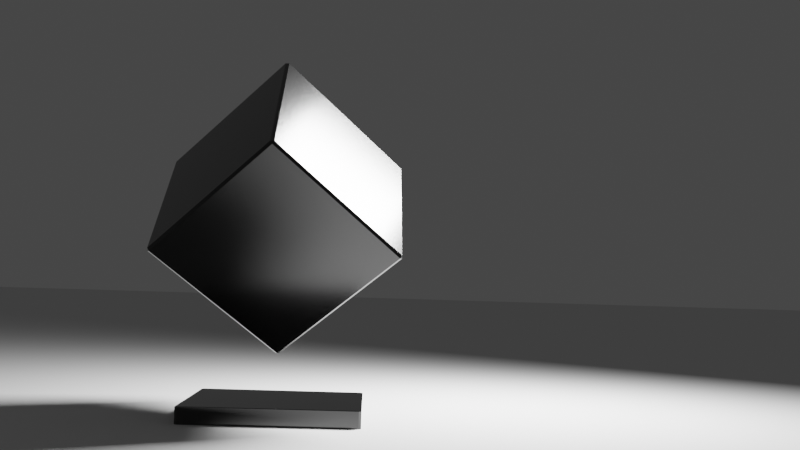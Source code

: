 # Source: stylistic_EEVEE_cube.blend  (saved by Blender 2.90.8; exported with 4.5.12 LTS)
import bpy
from mathutils import Matrix  # noqa: F401  (used for matrix-valued properties, if any)

bpy.ops.wm.read_factory_settings(use_empty=True)
scene = bpy.context.scene
scene.name = 'Scene'

# ---- collections
col_collection = bpy.data.collections.new('Collection'); scene.collection.children.link(col_collection)

# ---- materials (node trees are filled in below, after node groups)
mat_cube_1_001 = bpy.data.materials.new(' Cube 1.001')
mat_cube_1_001.alpha_threshold = 0.0
mat_cube_1_001.use_transparent_shadow = False
mat_cube_1_001.line_color = (0.0, 0.0, 0.0, 1.0)
mat_base_1_001 = bpy.data.materials.new('Base 1.001')
mat_base_1_001.alpha_threshold = 0.0
mat_base_1_001.use_transparent_shadow = False
mat_base_1_001.line_color = (0.0, 0.0, 0.0, 1.0)

# ---- material node trees
mat_cube_1_001.use_nodes = True; mat_cube_1_001.node_tree.nodes.clear()
_N = mat_cube_1_001.node_tree.nodes; _L = mat_cube_1_001.node_tree.links
n0 = _N.new('ShaderNodeOutputMaterial'); n0.name = 'Material Output'; n0.location = (300, 300)
n1 = _N.new('ShaderNodeBsdfPrincipled'); n1.name = 'Principled BSDF'; n1.location = (10, 300)
n1.distribution = 'GGX'
n1.subsurface_method = 'BURLEY'
n1.inputs[0].default_value = (0.0, 0.0, 0.0, 1.0)
n1.inputs[2].default_value = 0.227
n1.inputs[3].default_value = 1.45
n1.inputs[13].default_value = 1.0
n1.inputs[27].default_value = (0.0, 0.0, 0.0, 1.0)
n1.inputs[28].default_value = 1.0
_L.new(n1.outputs[0], n0.inputs[0])
n0.is_active_output = True
mat_base_1_001.use_nodes = True; mat_base_1_001.node_tree.nodes.clear()
_N = mat_base_1_001.node_tree.nodes; _L = mat_base_1_001.node_tree.links
n0 = _N.new('ShaderNodeOutputMaterial'); n0.name = 'Material Output'; n0.location = (300, 300)
n1 = _N.new('ShaderNodeBsdfPrincipled'); n1.name = 'Principled BSDF'; n1.location = (10, 300)
n1.distribution = 'GGX'
n1.subsurface_method = 'BURLEY'
n1.inputs[0].default_value = (0.0, 0.0, 0.0, 1.0)
n1.inputs[2].default_value = 0.0
n1.inputs[3].default_value = 1.45
n1.inputs[13].default_value = 1.0
n1.inputs[27].default_value = (0.0, 0.0, 0.0, 1.0)
n1.inputs[28].default_value = 1.0
_L.new(n1.outputs[0], n0.inputs[0])
n0.is_active_output = True

# ---- world
world_world = bpy.data.worlds.new('World'); scene.world = world_world
world_world.use_nodes = True; world_world.node_tree.nodes.clear()
_N = world_world.node_tree.nodes; _L = world_world.node_tree.links
n0 = _N.new('ShaderNodeOutputWorld'); n0.name = 'World Output'; n0.location = (300, 300)
n1 = _N.new('ShaderNodeBackground'); n1.name = 'Background'; n1.location = (10, 300)
n1.inputs[0].default_value = (0.05088, 0.05088, 0.05088, 1.0)
_L.new(n1.outputs[0], n0.inputs[0])
n0.is_active_output = True
world_world.color = (0.05088, 0.05088, 0.05088)
world_world.use_sun_shadow = False
world_world.sun_shadow_jitter_overblur = 0.0

# ---- cameras
cam_camera = bpy.data.cameras.new('Camera')
cam_camera.clip_end = 100.0
cam_camera.ortho_scale = 7.314

# ---- lights
light_light = bpy.data.lights.new('Light', 'AREA')
light_light.transmission_factor = 0.0
light_light.energy = 1571.0
light_light.shadow_soft_size = 0.1
light_light.shadow_maximum_resolution = 0.006
light_light.use_absolute_resolution = True
light_light.shape = 'RECTANGLE'
light_light.size = 0.1
light_light.size_y = 0.1

# ---- meshes
me_cube = bpy.data.meshes.new('Cube')
me_cube.from_pydata([(1.37, 0.819, 0.5738), (1.392, 0.7809, 0.574), (1.392, 0.8061, 0.538), (-0.02196, 1.592, -0.5842), (-1.192e-07, 1.605, -0.5484), (0.02196, 1.592, -0.5842), (1.392, -0.7809, -0.574), (1.392, -0.8061, -0.538), (1.37, -0.819, -0.5738), (0.02196, 0.005356, -1.696), (0.0, -0.03268, -1.696), (-0.02196, 0.005356, -1.696), (0.0, 0.03268, 1.696), (-0.02196, -0.005356, 1.696), (0.02196, -0.005356, 1.696), (-1.392, 0.7809, 0.574), (-1.37, 0.819, 0.5738), (-1.392, 0.8061, 0.538), (-0.02196, -1.592, 0.5842), (1.192e-07, -1.605, 0.5484), (0.02196, -1.592, 0.5842), (-1.392, -0.7809, -0.574), (-1.37, -0.819, -0.5738), (-1.392, -0.8061, -0.538)], [], [(17, 3, 11, 21), (23, 18, 13, 15), (10, 8, 19, 22), (1, 14, 20, 7), (5, 2, 6, 9), (0, 1, 2), (3, 4, 5), (6, 7, 8), (9, 10, 11), (12, 13, 14), (15, 16, 17), (18, 19, 20), (21, 22, 23), (17, 21, 23, 15), (3, 17, 16, 4), (2, 5, 4, 0), (22, 19, 18, 23), (8, 10, 9, 6), (12, 16, 15, 13), (7, 20, 19, 8), (1, 7, 6, 2), (21, 11, 10, 22), (20, 14, 13, 18), (14, 1, 0, 12), (11, 3, 5, 9), (16, 12, 0, 4)])
_uv = me_cube.uv_layers.new(name='UVMap')
_uv.uv.foreach_set('vector', [0.1289, 0.5039, 0.3711, 0.5039, 0.3711, 0.7461, 0.1289, 0.7461, 0.3789, 0.003882, 0.6211, 0.003882, 0.6211, 0.2461, 0.3789, 0.2461, 0.3789, 0.7539, 0.6211, 0.7539, 0.6211, 0.9961, 0.3789, 0.9961, 0.6289, 0.5039, 0.8711, 0.5039, 0.8711, 0.7461, 0.6289, 0.7461, 0.3789, 0.5039, 0.6211, 0.5039, 0.6211, 0.7461, 0.3789, 0.7461, 0.6211, 0.4961, 0.625, 0.4961, 0.6211, 0.5, 0.3711, 0.5039, 0.3711, 0.5, 0.375, 0.5039, 0.6211, 0.7461, 0.625, 0.7461, 0.6211, 0.75, 0.3789, 0.75, 0.375, 0.7539, 0.375, 0.7539, 0.6211, 0.25, 0.6211, 0.25, 0.625, 0.2461, 0.3789, 0.2461, 0.3789, 0.25, 0.375, 0.2461, 0.6211, 0.003882, 0.6211, 0.0, 0.625, 0.003882, 0.1289, 0.7461, 0.1289, 0.75, 0.125, 0.7461, 0.1289, 0.5039, 0.1289, 0.7461, 0.125, 0.7461, 0.125, 0.5039, 0.3711, 0.5039, 0.1289, 0.5039, 0.1289, 0.5, 0.3711, 0.5, 0.6211, 0.5039, 0.3789, 0.5039, 0.3789, 0.4961, 0.6211, 0.4961, 0.3789, 0.0, 0.6211, 0.0, 0.6211, 0.003882, 0.3789, 0.003882, 0.6211, 0.7539, 0.3789, 0.7539, 0.3789, 0.7461, 0.6211, 0.7461, 0.6211, 0.2539, 0.3789, 0.2539, 0.3789, 0.2461, 0.6211, 0.2461, 0.625, 0.7539, 0.625, 0.9961, 0.6211, 0.9961, 0.6211, 0.7539, 0.6289, 0.5039, 0.6289, 0.7461, 0.6211, 0.7461, 0.6211, 0.5039, 0.1289, 0.7461, 0.3711, 0.7461, 0.3711, 0.75, 0.1289, 0.75, 0.625, 0.003882, 0.625, 0.2461, 0.6211, 0.2461, 0.6211, 0.003882, 0.625, 0.2539, 0.625, 0.4961, 0.6211, 0.4961, 0.6211, 0.2539, 0.3711, 0.7461, 0.3711, 0.5039, 0.3789, 0.5039, 0.3789, 0.7461, 0.3789, 0.2539, 0.6211, 0.2539, 0.6211, 0.4961, 0.3789, 0.4961])
me_cube.materials.append(mat_cube_1_001)
me_cube.use_remesh_preserve_volume = False
me_cube.use_remesh_preserve_attributes = False
me_cube.use_mirror_vertex_groups = False
me_cube.update()
me_plane = bpy.data.meshes.new('Plane')
me_plane.from_pydata([(-1.0, -1.0, 0.0), (1.0, -1.0, 0.0), (-1.0, 1.0, 0.0), (1.0, 1.0, 0.0)], [], [(0, 1, 3, 2)])
_uv = me_plane.uv_layers.new(name='UVMap')
_uv.uv.foreach_set('vector', [0.0, 0.0, 1.0, 0.0, 1.0, 1.0, 0.0, 1.0])
me_plane.use_remesh_fix_poles = True
me_plane.use_remesh_preserve_attributes = False
me_plane.use_mirror_vertex_groups = False
me_plane.update()
me_cube_001 = bpy.data.meshes.new('Cube.001')
me_cube_001.from_pydata([(-0.9724, -0.9724, -1.0), (-0.9724, -1.0, -0.9724), (-1.0, -0.9724, -0.9724), (-0.9724, -1.0, 0.9724), (-0.9724, -0.9724, 1.0), (-1.0, -0.9724, 0.9724), (-0.9724, 0.9724, -1.0), (-1.0, 0.9724, -0.9724), (-0.9724, 1.0, -0.9724), (-0.9724, 0.9724, 1.0), (-0.9724, 1.0, 0.9724), (-1.0, 0.9724, 0.9724), (0.9724, -0.9724, -1.0), (1.0, -0.9724, -0.9724), (0.9724, -1.0, -0.9724), (0.9724, -0.9724, 1.0), (0.9724, -1.0, 0.9724), (1.0, -0.9724, 0.9724), (0.9724, 0.9724, -1.0), (0.9724, 1.0, -0.9724), (1.0, 0.9724, -0.9724), (0.9724, 0.9724, 1.0), (1.0, 0.9724, 0.9724), (0.9724, 1.0, 0.9724)], [], [(14, 16, 3, 1), (20, 22, 17, 13), (21, 9, 4, 15), (2, 5, 11, 7), (8, 10, 23, 19), (0, 1, 2), (3, 4, 5), (6, 7, 8), (9, 10, 11), (12, 13, 14), (15, 16, 17), (18, 19, 20), (21, 22, 23), (6, 0, 2, 7), (1, 3, 5, 2), (4, 9, 11, 5), (10, 8, 7, 11), (18, 6, 8, 19), (9, 21, 23, 10), (22, 20, 19, 23), (12, 18, 20, 13), (21, 15, 17, 22), (16, 14, 13, 17), (0, 12, 14, 1), (15, 4, 3, 16), (6, 18, 12, 0)])
_uv = me_cube_001.uv_layers.new(name='UVMap')
_uv.uv.foreach_set('vector', [0.3785, 0.7535, 0.6215, 0.7535, 0.6215, 0.9965, 0.3785, 0.9965, 0.3785, 0.5035, 0.6215, 0.5035, 0.6215, 0.7465, 0.3785, 0.7465, 0.6285, 0.5035, 0.8715, 0.5035, 0.8715, 0.7465, 0.6285, 0.7465, 0.3785, 0.003454, 0.6215, 0.003454, 0.6215, 0.2465, 0.3785, 0.2465, 0.3785, 0.2535, 0.6215, 0.2535, 0.6215, 0.4965, 0.3785, 0.4965, 0.1285, 0.7465, 0.1285, 0.75, 0.125, 0.7465, 0.6215, 0.9965, 0.625, 0.9965, 0.6215, 1.0, 0.1285, 0.5035, 0.125, 0.5035, 0.1285, 0.5, 0.625, 0.2535, 0.625, 0.2535, 0.6215, 0.25, 0.3715, 0.7465, 0.375, 0.7465, 0.3715, 0.75, 0.625, 0.7535, 0.625, 0.7535, 0.6215, 0.75, 0.3715, 0.5035, 0.3715, 0.5, 0.375, 0.5035, 0.625, 0.5035, 0.625, 0.5035, 0.6215, 0.5, 0.1285, 0.5035, 0.1285, 0.7465, 0.125, 0.7465, 0.125, 0.5035, 0.3785, 0.0, 0.6215, 0.0, 0.6215, 0.003454, 0.3785, 0.003454, 0.625, 0.003454, 0.625, 0.2465, 0.6215, 0.2465, 0.6215, 0.003454, 0.6215, 0.2535, 0.3785, 0.2535, 0.3785, 0.2465, 0.6215, 0.2465, 0.3715, 0.5035, 0.1285, 0.5035, 0.1285, 0.5, 0.3715, 0.5, 0.625, 0.2535, 0.625, 0.4965, 0.6215, 0.4965, 0.6215, 0.2535, 0.6215, 0.5035, 0.3785, 0.5035, 0.3785, 0.4965, 0.6215, 0.4965, 0.3715, 0.7465, 0.3715, 0.5035, 0.3785, 0.5035, 0.3785, 0.7465, 0.6285, 0.5035, 0.6285, 0.7465, 0.6215, 0.7465, 0.6215, 0.5035, 0.6215, 0.7535, 0.3785, 0.7535, 0.3785, 0.7465, 0.6215, 0.7465, 0.1285, 0.7465, 0.3715, 0.7465, 0.3715, 0.75, 0.1285, 0.75, 0.625, 0.7535, 0.625, 0.9965, 0.6215, 0.9965, 0.6215, 0.7535, 0.1285, 0.5035, 0.3715, 0.5035, 0.3715, 0.7465, 0.1285, 0.7465])
me_cube_001.materials.append(mat_base_1_001)
me_cube_001.use_remesh_fix_poles = True
me_cube_001.use_remesh_preserve_attributes = False
me_cube_001.use_mirror_vertex_groups = False
me_cube_001.update()

# ---- objects
ob_cube = bpy.data.objects.new('Cube', me_cube)
ob_light = bpy.data.objects.new('Light', light_light)
ob_camera = bpy.data.objects.new('Camera', cam_camera)
ob_ground = bpy.data.objects.new('Ground', me_plane)
ob_base = bpy.data.objects.new('Base', me_cube_001)

# ---- transforms, parenting, visibility, modifiers, constraints
ob_cube.location = (0.0, 0.0, 2.417)
ob_cube.lock_rotations_4d = False
ob_cube.empty_display_type = 'ARROWS'
ob_cube.lineart.crease_threshold = 0.0
ob_light.location = (3.591, 1.918, 5.339)
ob_light.rotation_euler = (0.6719, 0.09516, 2.192)
ob_light.scale = (21.76, 21.76, 21.76)
ob_light.lock_rotations_4d = False
ob_light.empty_display_type = 'ARROWS'
ob_light.color = (0.0, 0.0, 0.0, 0.0)
ob_light.lineart.crease_threshold = 0.0
ob_camera.location = (1.044, -12.99, 1.6)
ob_camera.rotation_euler = (1.621, -0.0296, -0.02724)
ob_camera.lock_rotations_4d = False
ob_camera.empty_display_type = 'ARROWS'
ob_camera.color = (0.0, 0.0, 0.0, 0.0)
ob_camera.display_type = 'WIRE'
ob_camera.lineart.crease_threshold = 0.0
ob_ground.location = (0.0, 0.0, 0.0)
ob_ground.scale = (250.0, 250.0, 250.0)
ob_ground.lineart.crease_threshold = 0.0
ob_base.location = (0.0, 0.0, 0.0)
ob_base.scale = (1.0, 1.0, 0.1924)
ob_base.lineart.crease_threshold = 0.0

# ---- collection membership
col_collection.objects.link(ob_cube)
col_collection.objects.link(ob_light)
col_collection.objects.link(ob_camera)
col_collection.objects.link(ob_ground)
col_collection.objects.link(ob_base)

# ---- scene / render settings (as saved in the file)
scene.camera = ob_camera
scene.frame_start = 1; scene.frame_end = 200; scene.frame_set(0)
scene.render.engine = 'BLENDER_EEVEE_NEXT'
scene.render.use_border = True
scene.render.use_persistent_data = True
scene.cycles.use_denoising = False
scene.cycles.samples = 256
scene.cycles.sampling_pattern = 'TABULATED_SOBOL'
scene.cycles.use_adaptive_sampling = False
scene.cycles.use_light_tree = False
scene.eevee.taa_render_samples = 128
scene.view_settings.view_transform = 'Filmic'
bpy.context.view_layer.update()
